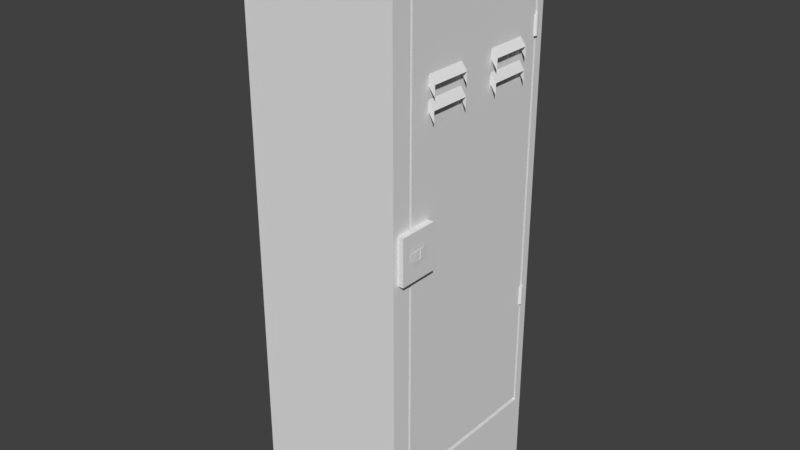 # Source: Locker.blend  (saved by Blender 2.79.0; exported with 4.5.12 LTS)
import bpy
from mathutils import Matrix  # noqa: F401  (used for matrix-valued properties, if any)

bpy.ops.wm.read_factory_settings(use_empty=True)
scene = bpy.context.scene
scene.name = 'Scene'

# ---- collections
col_collection_1 = bpy.data.collections.new('Collection 1'); scene.collection.children.link(col_collection_1)

# ---- world
world_world = bpy.data.worlds.new('World'); scene.world = world_world
world_world.color = (0.05088, 0.05088, 0.05088)
world_world.use_sun_shadow = False
world_world.sun_shadow_jitter_overblur = 0.0
world_world.cycles.sampling_method = 'MANUAL'

# ---- meshes
me_cube = bpy.data.meshes.new('Cube')
me_cube.from_pydata([(1.0, 1.0, -1.0), (1.0, -1.0, -1.0), (-1.0, -1.0, -1.0), (-1.0, 1.0, -1.0), (1.0, 1.0, 1.0), (1.0, -1.0, 1.0), (-1.0, -1.0, 1.0), (-1.0, 1.0, 1.0), (1.0, 1.0, 0.896), (1.0, -1.0, 0.896), (-1.0, -1.0, 0.896), (-1.0, 1.0, 0.896), (1.0, -0.8024, 1.0), (-1.0, -0.8024, 1.0), (1.0, -0.772, -0.7245), (-1.0, -0.8024, 0.896), (1.0, -0.772, 0.8846), (-1.0, 0.916, 1.0), (-1.0, 0.916, 0.896), (1.0, 0.916, 1.0), (1.0, 0.8856, -0.7245), (1.0, 0.8856, 0.8846), (1.0, 0.916, -0.7416), (1.0, -0.8024, -0.7416), (1.0, 0.916, 0.896), (1.0, -0.8024, 0.896), (0.5875, 0.916, -0.7416), (0.5875, -0.8024, -0.7416), (0.5875, 0.916, 0.896), (0.5875, -0.8024, 0.896), (0.5875, 0.8856, -0.7245), (0.5875, -0.772, -0.7245), (0.5875, 0.8856, 0.8846), (0.5875, -0.772, 0.8846), (0.9982, 0.8751, 0.6782), (0.9982, 0.8751, 0.6099), (0.9922, 0.8756, 0.6782), (0.9922, 0.8756, 0.6099), (0.9865, 0.8769, 0.6782), (0.9865, 0.8769, 0.6099), (0.9812, 0.8791, 0.6782), (0.9812, 0.8791, 0.6099), (0.9727, 0.8858, 0.6782), (0.9727, 0.8858, 0.6099), (0.9681, 0.8944, 0.6782), (0.9681, 0.8944, 0.6099), (0.9681, 0.9038, 0.6782), (0.9681, 0.9038, 0.6099), (0.9727, 0.9125, 0.6782), (0.9727, 0.9125, 0.6099), (0.9812, 0.9191, 0.6782), (0.9812, 0.9191, 0.6099), (0.9922, 0.9227, 0.6782), (0.9922, 0.9227, 0.6099), (0.9982, 0.9232, 0.6782), (0.9982, 0.9232, 0.6099), (1.004, 0.9227, 0.6782), (1.004, 0.9227, 0.6099), (1.01, 0.9213, 0.6782), (1.01, 0.9213, 0.6099), (1.015, 0.9191, 0.6782), (1.015, 0.9191, 0.6099), (1.024, 0.9125, 0.6782), (1.024, 0.9125, 0.6099), (1.028, 0.9038, 0.6782), (1.028, 0.9038, 0.6099), (1.028, 0.8944, 0.6782), (1.028, 0.8944, 0.6099), (1.024, 0.8858, 0.6782), (1.024, 0.8858, 0.6099), (1.015, 0.8791, 0.6782), (1.015, 0.8791, 0.6099), (1.004, 0.8756, 0.6782), (1.004, 0.8756, 0.6099), (0.9922, 0.8756, -0.2686), (0.9922, 0.8756, -0.3369), (0.9812, 0.8791, -0.2686), (0.9812, 0.8791, -0.3369), (0.9727, 0.8858, -0.2686), (0.9727, 0.8858, -0.3369), (0.9681, 0.8944, -0.2686), (0.9681, 0.8944, -0.3369), (0.9681, 0.9038, -0.2686), (0.9681, 0.9038, -0.3369), (0.9727, 0.9125, -0.2686), (0.9727, 0.9125, -0.3369), (0.9812, 0.9191, -0.2686), (0.9812, 0.9191, -0.3369), (0.9865, 0.9213, -0.2686), (0.9865, 0.9213, -0.3369), (0.9922, 0.9227, -0.2686), (0.9922, 0.9227, -0.3369), (0.9982, 0.9232, -0.2686), (0.9982, 0.9232, -0.3369), (1.004, 0.9227, -0.2686), (1.004, 0.9227, -0.3369), (1.015, 0.9191, -0.2686), (1.015, 0.9191, -0.3369), (1.024, 0.9125, -0.2686), (1.024, 0.9125, -0.3369), (1.028, 0.9038, -0.2686), (1.028, 0.9038, -0.3369), (1.028, 0.8944, -0.2686), (1.028, 0.8944, -0.3369), (1.024, 0.8858, -0.2686), (1.024, 0.8858, -0.3369), (1.015, 0.8791, -0.2686), (1.015, 0.8791, -0.3369), (1.01, 0.8769, -0.2686), (1.01, 0.8769, -0.3369), (1.004, 0.8756, -0.2686), (1.004, 0.8756, -0.3369), (1.0, -0.5648, 0.5525), (1.0, 0.264, 0.5525), (1.0, -0.1504, 0.5525), (1.0, 0.6784, 0.5525), (1.0, 0.264, 0.6258), (1.0, 0.6784, 0.6258), (1.0, -0.5648, 0.6258), (1.0, -0.1504, 0.6258), (1.0, -0.1504, 0.5889), (1.0, -0.5648, 0.5889), (1.0, -0.1504, 0.5149), (1.0, 0.6784, 0.5149), (1.0, 0.6784, 0.5889), (1.0, 0.264, 0.5889), (1.0, 0.264, 0.5149), (1.0, -0.5648, 0.5149), (1.075, 0.264, 0.5987), (1.075, 0.6784, 0.5987), (1.075, -0.5648, 0.5987), (1.075, -0.1504, 0.5987), (1.075, -0.1504, 0.5617), (1.075, -0.5648, 0.5617), (1.075, 0.6784, 0.5617), (1.075, 0.264, 0.5617), (1.069, -0.5648, 0.5227), (1.069, 0.264, 0.5227), (1.069, -0.1504, 0.5227), (1.069, 0.6784, 0.5227), (1.069, -0.1504, 0.4851), (1.069, 0.6784, 0.4851), (1.069, 0.264, 0.4851), (1.069, -0.5648, 0.4851), (0.9274, -0.944, 0.02123), (0.9274, -0.944, 0.1823), (0.9274, -0.5533, 0.02123), (0.9274, -0.5533, 0.1823), (1.073, -0.944, 0.02123), (1.073, -0.944, 0.1823), (1.073, -0.5533, 0.02123), (1.073, -0.5533, 0.1823), (1.073, -0.6879, 0.1342), (1.073, -0.657, 0.1233), (1.073, -0.6402, 0.1091), (1.073, -0.638, 0.1014), (1.073, -0.6402, 0.09366), (1.073, -0.6879, 0.06854), (1.074, -0.6891, 0.1342), (1.074, -0.6588, 0.1233), (1.074, -0.6423, 0.1091), (1.074, -0.6402, 0.1014), (1.074, -0.6423, 0.09366), (1.074, -0.6588, 0.07943), (1.074, -0.6891, 0.06854), (1.075, -0.6641, 0.1233), (1.078, -0.677, 0.08626), (1.08, -0.7301, 0.1165), (1.08, -0.7301, 0.08626), (1.08, -0.7705, 0.1165), (1.08, -0.7705, 0.08626), (1.078, -0.8236, 0.08626), (1.074, -0.786, 0.0649), (1.074, -0.7685, 0.06265), (1.076, -0.8461, 0.1165), (1.074, -0.8114, 0.1342), (1.074, -0.8418, 0.1233), (1.074, -0.8582, 0.1091), (1.074, -0.8604, 0.1014), (1.074, -0.8582, 0.09366), (1.074, -0.8418, 0.07943), (1.074, -0.8114, 0.06854), (1.073, -0.8126, 0.1342), (1.073, -0.8436, 0.1233), (1.073, -0.8604, 0.1091), (1.073, -0.8625, 0.1014), (1.073, -0.8604, 0.09366), (1.073, -0.8436, 0.07943), (1.073, -0.8126, 0.06854), (1.072, -0.8114, 0.1342), (1.071, -0.8418, 0.1233), (1.071, -0.8582, 0.1091), (1.071, -0.8604, 0.1014), (1.071, -0.8582, 0.09366), (1.071, -0.8418, 0.07943), (1.072, -0.8114, 0.06854), (1.07, -0.8365, 0.1233), (1.07, -0.8365, 0.07943), (1.072, -0.7705, 0.06265), (1.072, -0.7301, 0.1401), (1.072, -0.6891, 0.1342), (1.071, -0.6588, 0.1233), (1.071, -0.6486, 0.1165), (1.071, -0.6423, 0.1091), (1.071, -0.6402, 0.1014), (1.071, -0.6423, 0.09366), (1.071, -0.6588, 0.07943), (1.072, -0.6891, 0.06854), (1.073, -0.657, 0.07943), (1.075, -0.7301, 0.1165), (1.075, -0.7301, 0.08626), (1.075, -0.7705, 0.1165), (1.075, -0.7705, 0.08626), (1.0, -0.8024, 0.896), (1.0, -0.8024, 1.0), (1.0, -1.0, 1.0), (1.0, -1.0, 0.896), (1.0, -1.0, 0.896), (1.0, -1.0, 1.0), (-1.0, -1.0, 1.0), (-1.0, -1.0, 0.896), (-1.0, 0.916, 0.896), (-1.0, 0.916, 1.0), (-1.0, 1.0, 1.0), (-1.0, 1.0, 0.896), (1.0, 1.0, 1.0), (1.0, 1.0, 0.896), (-1.0, 1.0, 0.896), (-1.0, 1.0, 1.0), (-1.0, -1.0, 0.896), (-1.0, -1.0, 1.0), (-1.0, -0.8024, 1.0), (-1.0, -0.8024, 0.896), (1.0, 0.916, 0.896), (1.0, 0.916, 1.0), (1.0, -0.8024, 1.0), (1.0, -0.8024, 0.896), (1.0, 1.0, 0.896), (1.0, 1.0, 1.0), (1.0, 0.916, 1.0), (1.0, 0.916, 0.896), (-1.0, -0.8024, 0.896), (-1.0, -0.8024, 1.0), (-1.0, 0.916, 1.0), (-1.0, 0.916, 0.896), (1.0, -0.8024, 1.0), (1.0, -0.8024, 0.896), (1.0, -1.0, 1.0), (1.0, -1.0, 0.896), (1.0, -1.0, 1.0), (1.0, -1.0, 0.896), (-1.0, -1.0, 1.0), (-1.0, -1.0, 0.896), (-1.0, 0.916, 1.0), (-1.0, 0.916, 0.896), (-1.0, 1.0, 1.0), (-1.0, 1.0, 0.896), (1.0, 1.0, 0.896), (1.0, 1.0, 1.0), (-1.0, 1.0, 0.896), (-1.0, 1.0, 1.0), (-1.0, -1.0, 1.0), (-1.0, -1.0, 0.896), (-1.0, -0.8024, 1.0), (-1.0, -0.8024, 0.896), (1.0, 0.916, 1.0), (1.0, 0.916, 0.896), (1.0, -0.8024, 1.0), (1.0, -0.8024, 0.896), (1.0, 1.0, 1.0), (1.0, 1.0, 0.896), (1.0, 0.916, 1.0), (1.0, 0.916, 0.896), (-1.0, -0.8024, 1.0), (-1.0, -0.8024, 0.896), (-1.0, 0.916, 1.0), (-1.0, 0.916, 0.896), (1.0, -0.8024, 1.0), (1.0, -0.8024, 0.896), (1.0, -1.0, 1.0), (1.0, -1.0, 0.896), (1.0, -1.0, 1.0), (1.0, -1.0, 0.896), (-1.0, -1.0, 1.0), (-1.0, -1.0, 0.896), (-1.0, 0.916, 1.0), (-1.0, 0.916, 0.896), (-1.0, 1.0, 1.0), (-1.0, 1.0, 0.896), (1.0, 1.0, 0.896), (1.0, 1.0, 1.0), (-1.0, 1.0, 0.896), (-1.0, 1.0, 1.0), (-1.0, -1.0, 1.0), (-1.0, -1.0, 0.896), (-1.0, -0.8024, 1.0), (-1.0, -0.8024, 0.896), (1.0, 0.916, 1.0), (1.0, 0.916, 0.896), (1.0, -0.8024, 1.0), (1.0, -0.8024, 0.896), (1.0, 1.0, 1.0), (1.0, 1.0, 0.896), (1.0, 0.916, 1.0), (1.0, 0.916, 0.896), (-1.0, -0.8024, 1.0), (-1.0, -0.8024, 0.896), (-1.0, 0.916, 1.0), (-1.0, 0.916, 0.896), (-1.031, -0.8024, 0.896), (-1.031, -0.8024, 1.0), (-1.031, 0.916, 1.0), (-1.031, 0.916, 0.896), (1.031, 1.0, 0.896), (1.031, 1.0, 1.0), (1.031, 0.916, 1.0), (1.031, 0.916, 0.896), (1.031, 0.916, 0.896), (1.031, 0.916, 1.0), (1.031, -0.8024, 1.0), (1.031, -0.8024, 0.896), (-1.031, -1.0, 0.896), (-1.031, -1.0, 1.0), (-1.031, -0.8024, 1.0), (-1.031, -0.8024, 0.896), (1.0, 1.031, 1.0), (1.0, 1.031, 0.896), (-1.0, 1.031, 0.896), (-1.0, 1.031, 1.0), (-1.031, 0.916, 0.896), (-1.031, 0.916, 1.0), (-1.031, 1.0, 1.0), (-1.031, 1.0, 0.896), (1.0, -1.031, 0.896), (1.0, -1.031, 1.0), (-1.0, -1.031, 1.0), (-1.0, -1.031, 0.896), (1.031, -0.8024, 0.896), (1.031, -0.8024, 1.0), (1.031, -1.0, 1.0), (1.031, -1.0, 0.896)], [], [(17, 13, 6, 5, 12, 19, 4, 7), (245, 247, 279, 277), (259, 260, 292, 291), (272, 270, 302, 304), (114, 112, 136, 138), (8, 0, 3, 11), (246, 245, 277, 278), (3, 2, 10, 15, 18, 11), (1, 2, 3, 0), (257, 259, 291, 289), (271, 272, 304, 303), (1, 9, 10, 2), (258, 257, 289, 290), (167, 169, 211, 209), (269, 271, 303, 301), (22, 24, 28, 26), (25, 23, 27, 29), (20, 14, 31, 30), (14, 16, 33, 31), (31, 33, 29, 27, 26, 28, 32, 30), (33, 32, 28, 29), (22, 23, 25, 9, 1, 0, 8, 24), (21, 20, 30, 32), (16, 21, 32, 33), (24, 25, 29, 28), (23, 22, 26, 27), (89, 91, 93, 95, 94, 92, 90, 88, 86, 87), (85, 87, 86, 84), (63, 65, 64, 62), (81, 83, 82, 80), (67, 69, 68, 66), (69, 71, 70, 68), (75, 77, 76, 74), (97, 99, 98, 96), (83, 85, 84, 82), (45, 47, 46, 44), (204, 205, 206, 197, 193, 192, 191, 196, 202, 203), (105, 107, 106, 104), (37, 35, 73, 71, 69, 67, 65, 63, 61, 59, 57, 55, 53, 51, 49, 47, 45, 43, 41, 39), (34, 36, 38, 40, 42, 44, 46, 48, 50, 52, 54, 56, 58, 60, 62, 64, 66, 68, 70, 72), (41, 43, 42, 40), (47, 49, 48, 46), (101, 103, 102, 100), (99, 101, 100, 98), (49, 51, 50, 48), (95, 97, 96, 94), (51, 53, 52, 50), (79, 81, 80, 78), (43, 45, 44, 42), (61, 63, 62, 60), (71, 73, 72, 70), (75, 111, 109, 107, 105, 103, 101, 99, 97, 95, 93, 91, 89, 87, 85, 83, 81, 79, 77), (74, 76, 78, 80, 82, 84, 86, 88, 90, 92, 94, 96, 98, 100, 102, 104, 106, 108, 110), (21, 16, 14, 20), (115, 113, 137, 139), (125, 116, 128, 135), (124, 117, 129, 134), (119, 118, 130, 131), (121, 118, 130, 133), (120, 119, 131, 132), (123, 115, 139, 141), (127, 112, 136, 143), (122, 114, 138, 140), (126, 113, 137, 142), (144, 145, 147, 146), (146, 147, 151, 150), (150, 151, 149, 148), (148, 149, 145, 144), (146, 150, 148, 144), (151, 147, 145, 149), (155, 154, 160, 161), (156, 155, 161, 162), (203, 202, 201, 153, 154), (176, 175, 182, 183), (179, 186, 187, 180), (65, 67, 66, 64), (191, 190, 196), (176, 177, 174, 165, 160, 159, 158, 175), (103, 105, 104, 102), (152, 182, 175, 158), (188, 157, 164, 173, 181), (164, 163, 172, 173), (170, 168, 210, 212), (180, 172, 163, 162, 166, 168, 170, 171, 179), (177, 176, 183, 184), (165, 174, 177, 178, 179, 171, 170, 169, 167, 168, 166, 162, 161, 160), (180, 181, 172), (181, 173, 172), (39, 41, 40, 38, 36, 34, 72, 73, 35, 37), (208, 156, 162, 163), (181, 180, 187, 188), (153, 152, 158, 159), (154, 153, 159, 160), (178, 177, 184, 185), (179, 178, 185, 186), (185, 184, 191, 192), (186, 185, 192, 193), (200, 199, 189, 182, 152), (206, 205, 156, 208), (201, 200, 152, 153), (183, 182, 189, 190), (187, 186, 193, 194), (194, 193, 197), (109, 111, 75, 74, 110, 108, 106, 107), (188, 195, 198, 207, 157), (211, 212, 210, 209), (77, 79, 78, 76), (207, 206, 208, 157), (167, 209, 210, 168), (196, 190, 189, 199, 200, 201, 202), (205, 204, 155, 156), (59, 61, 60, 58, 56, 54, 52, 53, 55, 57), (206, 207, 198, 195, 194, 197), (157, 208, 163, 164), (188, 187, 194, 195), (184, 183, 190, 191), (204, 203, 154, 155), (169, 170, 212, 211), (220, 217, 250, 252), (12, 214, 213, 25), (5, 215, 214, 12), (9, 216, 215, 5), (25, 213, 216, 9), (240, 237, 270, 272), (5, 218, 217, 9), (6, 219, 218, 5), (10, 220, 219, 6), (9, 217, 220, 10), (225, 226, 257, 258), (17, 222, 221, 18), (7, 223, 222, 17), (11, 224, 223, 7), (18, 221, 224, 11), (219, 220, 252, 251), (8, 226, 225, 4), (11, 227, 226, 8), (7, 228, 227, 11), (4, 225, 228, 7), (239, 240, 272, 271), (6, 230, 229, 10), (13, 231, 230, 6), (15, 232, 231, 13), (10, 229, 232, 15), (218, 219, 251, 249), (19, 234, 233, 24), (12, 235, 234, 19), (25, 236, 235, 12), (24, 233, 236, 25), (238, 239, 271, 269), (4, 238, 237, 8), (19, 239, 238, 4), (24, 240, 239, 19), (8, 237, 240, 24), (232, 229, 262, 264), (13, 242, 241, 15), (17, 243, 242, 13), (18, 244, 243, 17), (15, 241, 244, 18), (226, 227, 259, 257), (227, 228, 260, 259), (233, 234, 265, 266), (213, 214, 245, 246), (228, 225, 258, 260), (234, 235, 267, 265), (214, 215, 247, 245), (235, 236, 268, 267), (215, 216, 248, 247), (241, 242, 273, 274), (221, 222, 253, 254), (236, 233, 266, 268), (216, 213, 246, 248), (242, 243, 275, 273), (222, 223, 255, 253), (243, 244, 276, 275), (223, 224, 256, 255), (229, 230, 261, 262), (244, 241, 274, 276), (224, 221, 254, 256), (230, 231, 263, 261), (231, 232, 264, 263), (237, 238, 269, 270), (217, 218, 249, 250), (274, 273, 305, 306), (260, 258, 290, 292), (247, 248, 280, 279), (273, 275, 307, 305), (262, 261, 293, 294), (248, 246, 278, 280), (275, 276, 308, 307), (261, 263, 295, 293), (250, 249, 281, 282), (276, 274, 306, 308), (263, 264, 296, 295), (249, 251, 283, 281), (264, 262, 294, 296), (251, 252, 284, 283), (266, 265, 297, 298), (252, 250, 282, 284), (265, 267, 299, 297), (254, 253, 285, 286), (267, 268, 300, 299), (253, 255, 287, 285), (268, 266, 298, 300), (255, 256, 288, 287), (270, 269, 301, 302), (256, 254, 286, 288), (309, 310, 311, 312), (305, 310, 309, 306), (307, 311, 310, 305), (308, 312, 311, 307), (306, 309, 312, 308), (313, 314, 315, 316), (301, 314, 313, 302), (303, 315, 314, 301), (304, 316, 315, 303), (302, 313, 316, 304), (317, 318, 319, 320), (297, 318, 317, 298), (299, 319, 318, 297), (300, 320, 319, 299), (298, 317, 320, 300), (321, 322, 323, 324), (293, 322, 321, 294), (295, 323, 322, 293), (296, 324, 323, 295), (294, 321, 324, 296), (325, 326, 327, 328), (289, 326, 325, 290), (291, 327, 326, 289), (292, 328, 327, 291), (290, 325, 328, 292), (329, 330, 331, 332), (285, 330, 329, 286), (287, 331, 330, 285), (288, 332, 331, 287), (286, 329, 332, 288), (333, 334, 335, 336), (281, 334, 333, 282), (283, 335, 334, 281), (284, 336, 335, 283), (282, 333, 336, 284), (337, 338, 339, 340), (277, 338, 337, 278), (279, 339, 338, 277), (280, 340, 339, 279), (278, 337, 340, 280), (333, 334, 339, 340), (314, 325, 326, 313), (328, 331, 332, 327), (322, 335, 336, 321), (117, 116, 128, 129)])
_uv = me_cube.uv_layers.new(name='UVMap')
_uv.uv.foreach_set('vector', [0.6307, 0.01387, 0.6307, 0.2978, 0.6307, 0.3305, 0.3157, 0.3305, 0.3157, 0.2978, 0.3157, 0.01387, 0.3157, 0.0, 0.6307, 1.97e-08, 0.0, 0.0, 0.0, 0.0, 0.0, 0.0, 0.0, 0.0, 0.0, 0.0, 0.0, 0.0, 0.0, 0.0, 0.0, 0.0, 0.0, 0.0, 0.0, 0.0, 0.0, 0.0, 0.0, 0.0, 0.934, 0.9953, 0.934, 0.9268, 0.9451, 0.9268, 0.9451, 0.9953, 0.6307, 0.0, 0.93, 5.909e-08, 0.93, 0.3301, 0.6307, 0.3301, 0.0, 0.0, 0.0, 0.0, 0.0, 0.0, 0.0, 0.0, 0.2992, 0.3305, 0.2992, 0.6608, 9.408e-09, 0.661, 0.0, 0.6283, 9.408e-09, 0.3445, 9.408e-09, 0.3306, 0.3157, 0.0, 0.3157, 0.3305, 0.0, 0.3305, 3.763e-08, 2.027e-05, 0.0, 0.0, 0.0, 0.0, 0.0, 0.0, 0.0, 0.0, 0.0, 0.0, 0.0, 0.0, 0.0, 0.0, 0.0, 0.0, 0.615, 0.6609, 0.3157, 0.6609, 0.3157, 0.3305, 0.615, 0.3305, 0.0, 0.0, 0.0, 0.0, 0.0, 0.0, 0.0, 0.0, 0.2992, 0.661, 0.2992, 0.6677, 0.2985, 0.6677, 0.2985, 0.661, 0.0, 0.0, 0.0, 0.0, 0.0, 0.0, 0.0, 0.0, 0.8689, 0.9315, 0.8689, 0.6609, 0.934, 0.6609, 0.934, 0.9315, 0.9792, 0.3305, 0.9792, 0.601, 0.9142, 0.601, 0.9142, 0.3305, 0.1952, 0.661, 0.1952, 0.9349, 0.1301, 0.9349, 0.1301, 0.661, 0.9951, 0.0, 0.9951, 0.2659, 0.93, 0.2659, 0.93, 2.955e-08, 0.5714, 0.666, 0.3175, 0.666, 0.3157, 0.6609, 0.5741, 0.6609, 0.5741, 0.9449, 0.3157, 0.9449, 0.3175, 0.9399, 0.5714, 0.9399, 0.3175, 0.666, 0.3175, 0.9399, 0.3157, 0.9449, 0.3157, 0.6609, 0.8734, 0.6471, 0.8734, 0.3631, 0.615, 0.3631, 0.615, 0.3305, 0.9142, 0.3305, 0.9142, 0.6609, 0.615, 0.6609, 0.615, 0.6471, 0.934, 0.9268, 0.934, 0.6609, 0.9991, 0.6609, 0.9991, 0.9268, 0.2602, 0.661, 0.2602, 0.9349, 0.1952, 0.9349, 0.1952, 0.661, 0.06512, 0.661, 0.06512, 0.9449, 0.0, 0.9449, 0.0, 0.661, 0.06512, 0.9449, 0.06512, 0.661, 0.1301, 0.661, 0.1301, 0.9449, 0.7138, 0.9348, 0.7147, 0.9348, 0.7156, 0.9348, 0.7166, 0.9348, 0.7166, 0.9461, 0.7156, 0.9461, 0.7147, 0.9461, 0.7138, 0.9461, 0.7129, 0.9461, 0.7129, 0.9348, 0.7116, 0.9348, 0.7129, 0.9348, 0.7129, 0.9461, 0.7116, 0.9461, 0.2085, 0.9349, 0.2099, 0.9349, 0.2099, 0.9461, 0.2085, 0.9462, 0.2015, 0.9349, 0.2029, 0.9349, 0.2029, 0.9461, 0.2015, 0.9461, 0.2114, 0.9349, 0.2127, 0.9349, 0.2127, 0.9462, 0.2114, 0.9461, 0.7357, 0.9348, 0.7371, 0.9348, 0.7371, 0.9461, 0.7357, 0.9461, 0.7307, 0.9461, 0.729, 0.9461, 0.729, 0.9348, 0.7307, 0.9348, 0.7183, 0.9348, 0.7196, 0.9348, 0.7196, 0.9461, 0.7183, 0.9461, 0.2029, 0.9349, 0.2043, 0.9349, 0.2043, 0.9462, 0.2029, 0.9461, 0.2057, 0.9349, 0.2071, 0.9349, 0.2071, 0.9461, 0.2057, 0.9461, 0.9188, 0.6377, 0.9176, 0.6372, 0.9156, 0.6344, 0.9176, 0.6051, 0.9201, 0.6017, 0.9213, 0.6014, 0.9225, 0.6019, 0.9245, 0.6056, 0.9213, 0.6365, 0.92, 0.6374, 0.7357, 0.9461, 0.7343, 0.9461, 0.7343, 0.9348, 0.7357, 0.9348, 0.167, 0.9388, 0.167, 0.9398, 0.167, 0.9408, 0.1664, 0.9426, 0.1653, 0.944, 0.164, 0.9448, 0.1625, 0.9448, 0.1611, 0.944, 0.1601, 0.9426, 0.1597, 0.9418, 0.1595, 0.9408, 0.1594, 0.9398, 0.1595, 0.9388, 0.1601, 0.937, 0.1611, 0.9356, 0.1625, 0.9349, 0.164, 0.9349, 0.1653, 0.9356, 0.1664, 0.937, 0.1667, 0.9379, 0.1594, 0.9398, 0.1594, 0.9408, 0.1592, 0.9418, 0.1588, 0.9427, 0.1578, 0.9441, 0.1564, 0.9448, 0.1549, 0.9448, 0.1535, 0.9441, 0.1525, 0.9427, 0.1519, 0.9408, 0.1519, 0.9398, 0.1519, 0.9388, 0.1521, 0.9379, 0.1525, 0.937, 0.1535, 0.9356, 0.1549, 0.9349, 0.1564, 0.9349, 0.1578, 0.9356, 0.1588, 0.937, 0.1594, 0.9388, 0.7425, 0.9348, 0.7438, 0.9348, 0.7438, 0.9461, 0.7425, 0.9461, 0.2071, 0.9349, 0.2085, 0.9349, 0.2085, 0.9462, 0.2071, 0.9461, 0.2141, 0.9349, 0.2156, 0.9349, 0.2156, 0.9461, 0.2141, 0.9461, 0.2127, 0.9349, 0.2141, 0.9349, 0.2141, 0.9461, 0.2127, 0.9462, 0.7277, 0.9461, 0.7264, 0.9461, 0.7264, 0.9348, 0.7277, 0.9348, 0.7166, 0.9348, 0.7183, 0.9348, 0.7183, 0.9461, 0.7166, 0.9461, 0.7264, 0.9461, 0.7246, 0.9461, 0.7246, 0.9348, 0.7264, 0.9348, 0.2001, 0.9349, 0.2015, 0.9349, 0.2015, 0.9461, 0.2001, 0.9462, 0.2043, 0.9349, 0.2057, 0.9349, 0.2057, 0.9461, 0.2043, 0.9462, 0.721, 0.9461, 0.7196, 0.9461, 0.7196, 0.9348, 0.721, 0.9348, 0.7371, 0.9348, 0.7389, 0.9348, 0.7389, 0.9461, 0.7371, 0.9461, 0.1745, 0.9408, 0.1745, 0.9388, 0.1748, 0.9379, 0.1751, 0.937, 0.1762, 0.9356, 0.1775, 0.9349, 0.179, 0.9349, 0.1804, 0.9356, 0.1814, 0.937, 0.182, 0.9388, 0.1821, 0.9398, 0.182, 0.9408, 0.1818, 0.9418, 0.1814, 0.9426, 0.1804, 0.944, 0.179, 0.9448, 0.1775, 0.9448, 0.1762, 0.944, 0.1751, 0.9426, 0.167, 0.9388, 0.1676, 0.937, 0.1686, 0.9356, 0.17, 0.9349, 0.1715, 0.9349, 0.1729, 0.9356, 0.1739, 0.937, 0.1743, 0.9379, 0.1745, 0.9388, 0.1745, 0.9398, 0.1745, 0.9408, 0.1739, 0.9427, 0.1729, 0.9441, 0.1715, 0.9448, 0.17, 0.9448, 0.1686, 0.9441, 0.1676, 0.9427, 0.1672, 0.9418, 0.167, 0.9408, 0.615, 0.9348, 0.615, 0.6609, 0.8689, 0.661, 0.8689, 0.9348, 0.8689, 1.0, 0.8689, 0.9315, 0.88, 0.9315, 0.88, 1.0, 0.7746, 0.9481, 0.7691, 0.9501, 0.7691, 0.9369, 0.7746, 0.9348, 0.7746, 0.9369, 0.7801, 0.9348, 0.7801, 0.9481, 0.7746, 0.9501, 0.2602, 0.9877, 0.2602, 0.9192, 0.2724, 0.9192, 0.2724, 0.9877, 0.7856, 0.9481, 0.7801, 0.9501, 0.7801, 0.9369, 0.7856, 0.9348, 0.7691, 0.9481, 0.7637, 0.9501, 0.7637, 0.9369, 0.7691, 0.9348, 0.1464, 0.9373, 0.1519, 0.9349, 0.1519, 0.9472, 0.1464, 0.9497, 0.1355, 0.9472, 0.1301, 0.9497, 0.1301, 0.9373, 0.1355, 0.9349, 0.141, 0.9472, 0.1355, 0.9497, 0.1355, 0.9373, 0.141, 0.9349, 0.1464, 0.9472, 0.141, 0.9497, 0.141, 0.9373, 0.1464, 0.9349, 0.2602, 0.7255, 0.2856, 0.7255, 0.2856, 0.7901, 0.2602, 0.7901, 0.615, 0.9615, 0.615, 0.9348, 0.6379, 0.9348, 0.6379, 0.9615, 0.2856, 0.7255, 0.2602, 0.7255, 0.2602, 0.661, 0.2856, 0.661, 0.9029, 0.9315, 0.9029, 0.9582, 0.88, 0.9582, 0.88, 0.9315, 0.2602, 0.7901, 0.2831, 0.7901, 0.2831, 0.8546, 0.2602, 0.8546, 0.2602, 0.8546, 0.2831, 0.8546, 0.2831, 0.9192, 0.2602, 0.9192, 0.6604, 0.9348, 0.6616, 0.9352, 0.6616, 0.9355, 0.6604, 0.9352, 0.6592, 0.9352, 0.6604, 0.9348, 0.6604, 0.9352, 0.6592, 0.9355, 0.2955, 0.6942, 0.2955, 0.6932, 0.2954, 0.6915, 0.2956, 0.6918, 0.2958, 0.6946, 0.2959, 0.6613, 0.2957, 0.6663, 0.2955, 0.6661, 0.2956, 0.661, 0.6592, 0.9712, 0.6592, 0.9716, 0.6569, 0.9688, 0.6569, 0.9685, 0.2099, 0.9349, 0.2114, 0.9349, 0.2114, 0.9461, 0.2099, 0.9461, 0.9225, 0.6019, 0.9245, 0.6047, 0.9245, 0.6056, 0.6638, 0.9685, 0.6616, 0.9712, 0.6628, 0.9692, 0.6639, 0.9391, 0.6616, 0.9355, 0.6638, 0.9383, 0.6656, 0.9433, 0.6656, 0.9635, 0.2156, 0.9349, 0.2169, 0.9349, 0.2169, 0.9462, 0.2156, 0.9461, 0.2955, 0.6867, 0.2955, 0.6661, 0.2957, 0.6663, 0.2957, 0.6865, 0.6128, 0.6609, 0.6128, 0.6815, 0.6128, 0.6813, 0.6119, 0.6682, 0.6128, 0.6611, 0.6552, 0.9433, 0.6569, 0.9383, 0.6546, 0.9593, 0.6543, 0.9564, 0.2985, 0.661, 0.2985, 0.6677, 0.2977, 0.6677, 0.2977, 0.661, 0.6569, 0.9685, 0.6546, 0.9593, 0.6569, 0.9383, 0.6592, 0.9355, 0.658, 0.9413, 0.658, 0.95, 0.658, 0.9567, 0.658, 0.9655, 0.6592, 0.9712, 0.6616, 0.9712, 0.6638, 0.9685, 0.6638, 0.9688, 0.6616, 0.9716, 0.6639, 0.9391, 0.6628, 0.9692, 0.6616, 0.9712, 0.6604, 0.9716, 0.6592, 0.9712, 0.658, 0.9655, 0.658, 0.9567, 0.6628, 0.9567, 0.6628, 0.95, 0.658, 0.95, 0.658, 0.9413, 0.6592, 0.9355, 0.6604, 0.9352, 0.6616, 0.9355, 0.6569, 0.9685, 0.6552, 0.9635, 0.6546, 0.9593, 0.6148, 0.6609, 0.6148, 0.668, 0.6147, 0.6651, 0.7417, 0.9348, 0.7425, 0.9348, 0.7425, 0.9461, 0.7417, 0.9461, 0.7408, 0.9461, 0.7398, 0.9461, 0.7389, 0.9461, 0.7389, 0.9348, 0.7398, 0.9348, 0.7408, 0.9348, 0.6569, 0.938, 0.6592, 0.9352, 0.6592, 0.9355, 0.6569, 0.9383, 0.2973, 0.6713, 0.2973, 0.6663, 0.2975, 0.666, 0.2975, 0.6711, 0.2956, 0.6918, 0.2955, 0.6867, 0.2957, 0.6865, 0.2959, 0.6915, 0.6616, 0.9352, 0.6638, 0.938, 0.6638, 0.9383, 0.6616, 0.9355, 0.6604, 0.9716, 0.6616, 0.9712, 0.6616, 0.9716, 0.6604, 0.9719, 0.6592, 0.9712, 0.6604, 0.9716, 0.6604, 0.9719, 0.6592, 0.9716, 0.9213, 0.601, 0.9225, 0.6015, 0.9225, 0.6019, 0.9213, 0.6014, 0.9201, 0.6013, 0.9213, 0.601, 0.9213, 0.6014, 0.9201, 0.6017, 0.6147, 0.6813, 0.6137, 0.6746, 0.6147, 0.6611, 0.6146, 0.6609, 0.6146, 0.6815, 0.9156, 0.6344, 0.9176, 0.6372, 0.9176, 0.6376, 0.9155, 0.6347, 0.2954, 0.6915, 0.2954, 0.6865, 0.2955, 0.6867, 0.2956, 0.6918, 0.2956, 0.661, 0.2955, 0.6661, 0.2954, 0.6663, 0.2954, 0.6613, 0.9177, 0.6039, 0.9201, 0.6013, 0.9201, 0.6017, 0.9176, 0.6042, 0.9176, 0.6042, 0.9201, 0.6017, 0.9176, 0.6051, 0.7335, 0.9461, 0.7326, 0.9461, 0.7307, 0.9461, 0.7307, 0.9348, 0.7326, 0.9348, 0.7335, 0.9348, 0.7343, 0.9348, 0.7343, 0.9461, 0.6137, 0.6815, 0.6137, 0.6813, 0.6128, 0.6746, 0.6137, 0.6611, 0.6137, 0.6609, 0.2217, 0.9415, 0.2169, 0.9415, 0.2169, 0.9349, 0.2217, 0.9349, 0.729, 0.9461, 0.7277, 0.9461, 0.7277, 0.9348, 0.729, 0.9348, 0.2966, 0.6713, 0.2965, 0.6663, 0.2967, 0.666, 0.2967, 0.6711, 0.2969, 0.661, 0.2977, 0.661, 0.2977, 0.666, 0.2969, 0.666, 0.9245, 0.6056, 0.9245, 0.6047, 0.9259, 0.6099, 0.9259, 0.6233, 0.9245, 0.63, 0.9225, 0.6349, 0.9213, 0.6365, 0.9176, 0.6372, 0.9188, 0.6377, 0.9188, 0.638, 0.9176, 0.6376, 0.7218, 0.9461, 0.721, 0.9461, 0.721, 0.9348, 0.7218, 0.9348, 0.7227, 0.9348, 0.7237, 0.9348, 0.7246, 0.9348, 0.7246, 0.9461, 0.7237, 0.9461, 0.7227, 0.9461, 0.9156, 0.6344, 0.9142, 0.6292, 0.9142, 0.6158, 0.9156, 0.6091, 0.9176, 0.6042, 0.9176, 0.6051, 0.2967, 0.6711, 0.2967, 0.666, 0.2969, 0.6663, 0.2969, 0.6713, 0.2975, 0.6711, 0.2975, 0.666, 0.2977, 0.6663, 0.2976, 0.6713, 0.9225, 0.6015, 0.9246, 0.6044, 0.9245, 0.6047, 0.9225, 0.6019, 0.9188, 0.6377, 0.92, 0.6374, 0.92, 0.6378, 0.9188, 0.638, 0.2959, 0.666, 0.2959, 0.661, 0.2966, 0.661, 0.2966, 0.666, 0.0, 0.0, 0.0, 0.0, 0.0, 0.0, 0.0, 0.0, 0.0, 0.0, 0.0, 0.0, 0.0, 0.0, 0.0, 0.0, 0.0, 0.0, 0.0, 0.0, 0.0, 0.0, 0.0, 0.0, 0.0, 0.0, 0.0, 0.0, 0.0, 0.0, 0.0, 0.0, 0.0, 0.0, 0.0, 0.0, 0.0, 0.0, 0.0, 0.0, 0.0, 0.0, 0.0, 0.0, 0.0, 0.0, 0.0, 0.0, 0.0, 0.0, 0.0, 0.0, 0.0, 0.0, 0.0, 0.0, 0.0, 0.0, 0.0, 0.0, 0.0, 0.0, 0.0, 0.0, 0.0, 0.0, 0.0, 0.0, 0.0, 0.0, 0.0, 0.0, 0.0, 0.0, 0.0, 0.0, 0.0, 0.0, 0.0, 0.0, 0.0, 0.0, 0.0, 0.0, 0.0, 0.0, 0.0, 0.0, 0.0, 0.0, 0.0, 0.0, 0.0, 0.0, 0.0, 0.0, 0.0, 0.0, 0.0, 0.0, 0.0, 0.0, 0.0, 0.0, 0.0, 0.0, 0.0, 0.0, 0.0, 0.0, 0.0, 0.0, 0.0, 0.0, 0.0, 0.0, 0.0, 0.0, 0.0, 0.0, 0.0, 0.0, 0.0, 0.0, 0.0, 0.0, 0.0, 0.0, 0.0, 0.0, 0.0, 0.0, 0.0, 0.0, 0.0, 0.0, 0.0, 0.0, 0.0, 0.0, 0.0, 0.0, 0.0, 0.0, 0.0, 0.0, 0.0, 0.0, 0.0, 0.0, 0.0, 0.0, 0.0, 0.0, 0.0, 0.0, 0.0, 0.0, 0.0, 0.0, 0.0, 0.0, 0.0, 0.0, 0.0, 0.0, 0.0, 0.0, 0.0, 0.0, 0.0, 0.0, 0.0, 0.0, 0.0, 0.0, 0.0, 0.0, 0.0, 0.0, 0.0, 0.0, 0.0, 0.0, 0.0, 0.0, 0.0, 0.0, 0.0, 0.0, 0.0, 0.0, 0.0, 0.0, 0.0, 0.0, 0.0, 0.0, 0.0, 0.0, 0.0, 0.0, 0.0, 0.0, 0.0, 0.0, 0.0, 0.0, 0.0, 0.0, 0.0, 0.0, 0.0, 0.0, 0.0, 0.0, 0.0, 0.0, 0.0, 0.0, 0.0, 0.0, 0.0, 0.0, 0.0, 0.0, 0.0, 0.0, 0.0, 0.0, 0.0, 0.0, 0.0, 0.0, 0.0, 0.0, 0.0, 0.0, 0.0, 0.0, 0.0, 0.0, 0.0, 0.0, 0.0, 0.0, 0.0, 0.0, 0.0, 0.0, 0.0, 0.0, 0.0, 0.0, 0.0, 0.0, 0.0, 0.0, 0.0, 0.0, 0.0, 0.0, 0.0, 0.0, 0.0, 0.0, 0.0, 0.0, 0.0, 0.0, 0.0, 0.0, 0.0, 0.0, 0.0, 0.0, 0.0, 0.0, 0.0, 0.0, 0.0, 0.0, 0.0, 0.0, 0.0, 0.0, 0.0, 0.0, 0.0, 0.0, 0.0, 0.0, 0.0, 0.0, 0.0, 0.0, 0.0, 0.0, 0.0, 0.0, 0.0, 0.0, 0.0, 0.0, 0.0, 0.0, 0.0, 0.0, 0.0, 0.0, 0.0, 0.0, 0.0, 0.0, 0.0, 0.0, 0.0, 0.0, 0.0, 0.0, 0.0, 0.0, 0.0, 0.0, 0.0, 0.0, 0.0, 0.0, 0.0, 0.0, 0.0, 0.0, 0.0, 0.0, 0.0, 0.0, 0.0, 0.0, 0.0, 0.0, 0.0, 0.0, 0.0, 0.0, 0.0, 0.0, 0.0, 0.0, 0.0, 0.0, 0.0, 0.0, 0.0, 0.0, 0.0, 0.0, 0.0, 0.0, 0.0, 0.0, 0.0, 0.0, 0.0, 0.0, 0.0, 0.0, 0.0, 0.0, 0.0, 0.0, 0.0, 0.0, 0.0, 0.0, 0.0, 0.0, 0.0, 0.0, 0.0, 0.0, 0.0, 0.0, 0.0, 0.0, 0.0, 0.0, 0.0, 0.0, 0.0, 0.0, 0.0, 0.0, 0.0, 0.0, 0.0, 0.0, 0.0, 0.0, 0.0, 0.0, 0.0, 0.0, 0.0, 0.0, 0.0, 0.0, 0.0, 0.0, 0.0, 0.0, 0.0, 0.0, 0.0, 0.0, 0.0, 0.0, 0.0, 0.0, 0.0, 0.0, 0.0, 0.0, 0.0, 0.0, 0.0, 0.0, 0.0, 0.0, 0.0, 0.0, 0.0, 0.0, 0.0, 0.0, 0.0, 0.0, 0.0, 0.0, 0.0, 0.0, 0.0, 0.0, 0.0, 0.0, 0.0, 0.0, 0.0, 0.0, 0.0, 0.0, 0.0, 0.0, 0.0, 0.0, 0.0, 0.0, 0.0, 0.0, 0.0, 0.0, 0.0, 0.0, 0.0, 0.0, 0.0, 0.0, 0.0, 0.0, 0.0, 0.0, 0.0, 0.0, 0.0, 0.0, 0.0, 0.0, 0.0, 0.0, 0.0, 0.0, 0.0, 0.0, 0.0, 0.0, 0.0, 0.0, 0.0, 0.0, 0.0, 0.0, 0.0, 0.0, 0.0, 0.0, 0.0, 0.0, 0.0, 0.0, 0.0, 0.0, 0.0, 0.0, 0.0, 0.0, 0.0, 0.0, 0.0, 0.0, 0.0, 0.0, 0.0, 0.0, 0.0, 0.0, 0.0, 0.0, 0.0, 0.0, 0.0, 0.0, 0.0, 0.0, 0.0, 0.0, 0.0, 0.0, 0.0, 0.0, 0.0, 0.0, 0.0, 0.0, 0.0, 0.0, 0.0, 0.0, 0.0, 0.0, 0.0, 0.0, 0.0, 0.0, 0.0, 0.0, 0.0, 0.0, 0.0, 0.0, 0.0, 0.0, 0.0, 0.0, 0.0, 0.0, 0.0, 0.0, 0.0, 0.0, 0.0, 0.0, 0.0, 0.0, 0.0, 0.0, 0.0, 0.0, 0.0, 0.0, 0.0, 0.0, 0.0, 0.0, 0.0, 0.0, 0.0, 0.0, 0.0, 0.0, 0.0, 0.0, 0.0, 0.0, 0.0, 0.0, 0.0, 0.0, 0.0, 0.0, 0.0, 0.0, 0.0, 0.0, 0.0, 0.0, 0.0, 0.0, 0.0, 0.0, 0.0, 0.0, 0.0, 0.0, 0.0, 0.0, 0.0, 0.0, 0.0, 0.0, 0.0, 0.0, 0.0, 0.0, 0.0, 0.0, 0.0, 0.0, 0.0, 0.0, 0.0, 0.0, 0.0, 0.0, 0.0, 0.0, 0.0, 0.0, 0.0, 0.0, 0.0, 0.0, 0.0, 0.0, 0.0, 0.0, 0.0, 0.0, 0.0, 0.0, 0.0, 0.0, 0.0, 0.0, 0.0, 0.0, 0.0, 0.0, 0.0, 0.0, 0.0, 0.0, 0.0, 0.0, 0.0, 0.0, 0.0, 0.0, 0.0, 0.0, 0.0, 0.0, 0.0, 0.0, 0.0, 0.0, 0.0, 0.0, 0.0, 0.0, 0.0, 0.0, 0.0, 0.0, 0.0, 0.0, 0.0, 0.0, 0.0, 0.0, 0.0, 0.0, 0.0, 0.0, 0.0, 0.0, 0.0, 0.0, 0.0, 0.0, 0.0, 0.0, 0.0, 0.0, 0.0, 0.0, 0.0, 0.0, 0.0, 0.0, 0.0, 0.0, 0.0, 0.0, 0.0, 0.0, 0.2993, 0.661, 0.3157, 0.6609, 0.3157, 0.9448, 0.2993, 0.9448, 0.7954, 0.9348, 0.8002, 0.9348, 0.8002, 0.952, 0.7954, 0.952, 1.0, 0.2839, 0.9951, 0.2839, 0.9951, 0.0, 1.0, 9.849e-09, 0.849, 0.9348, 0.8539, 0.9348, 0.8539, 0.952, 0.849, 0.952, 0.9841, 0.3305, 0.989, 0.3305, 0.989, 0.6144, 0.9841, 0.6144, 0.6788, 0.9348, 0.6788, 0.952, 0.6656, 0.952, 0.6656, 0.9348, 0.8539, 0.9348, 0.8588, 0.9348, 0.8588, 0.952, 0.8539, 0.952, 0.2001, 0.9487, 0.1952, 0.9487, 0.1952, 0.9349, 0.2001, 0.9349, 0.8149, 0.952, 0.81, 0.952, 0.81, 0.9348, 0.8149, 0.9348, 0.8588, 0.9348, 0.8637, 0.9348, 0.8637, 0.9487, 0.8588, 0.9487, 0.5906, 0.6609, 0.607, 0.6609, 0.607, 0.9449, 0.5906, 0.9449, 0.8344, 0.9348, 0.8393, 0.9348, 0.8393, 0.952, 0.8344, 0.952, 0.9939, 0.3305, 0.9987, 0.3305, 0.9987, 0.6144, 0.9939, 0.6144, 0.8051, 0.952, 0.8002, 0.952, 0.8002, 0.9348, 0.8051, 0.9348, 0.989, 0.3305, 0.9939, 0.3305, 0.9939, 0.6144, 0.989, 0.6144, 0.6379, 0.9349, 0.6543, 0.9348, 0.6543, 0.9675, 0.6379, 0.9675, 0.7905, 0.9348, 0.7954, 0.9348, 0.7954, 0.952, 0.7905, 0.952, 0.7067, 0.9675, 0.7018, 0.9675, 0.7018, 0.9348, 0.7067, 0.9348, 0.864, 0.9348, 0.8689, 0.9348, 0.8689, 0.952, 0.864, 0.952, 0.697, 0.9675, 0.6921, 0.9675, 0.6921, 0.9348, 0.697, 0.9348, 0.5741, 0.6609, 0.5906, 0.6609, 0.5906, 0.991, 0.5741, 0.991, 0.8198, 0.9348, 0.8247, 0.9348, 0.8247, 0.952, 0.8198, 0.952, 0.2856, 0.661, 0.2905, 0.661, 0.2905, 0.9914, 0.2856, 0.9914, 0.8344, 0.952, 0.8295, 0.952, 0.8295, 0.9348, 0.8344, 0.9348, 0.9792, 0.3305, 0.9841, 0.3305, 0.9841, 0.6603, 0.9792, 0.6603, 0.6921, 0.9348, 0.6921, 0.952, 0.6788, 0.952, 0.6788, 0.9348, 0.8051, 0.9348, 0.81, 0.9348, 0.81, 0.952, 0.8051, 0.952, 0.1869, 0.9349, 0.1918, 0.9349, 0.1918, 0.9487, 0.1869, 0.9487, 0.849, 0.952, 0.8442, 0.952, 0.8442, 0.9348, 0.849, 0.9348, 0.1821, 0.9349, 0.1869, 0.9349, 0.1869, 0.9487, 0.1821, 0.9487, 0.3157, 0.6609, 0.2993, 0.6609, 0.2993, 0.3305, 0.3157, 0.3305, 0.8149, 0.9348, 0.8198, 0.9348, 0.8198, 0.952, 0.8149, 0.952, 0.2954, 0.9908, 0.2905, 0.9908, 0.2905, 0.661, 0.2954, 0.661, 0.8247, 0.9348, 0.8295, 0.9348, 0.8295, 0.952, 0.8247, 0.952, 0.6119, 0.9914, 0.607, 0.9914, 0.607, 0.6609, 0.6119, 0.6609, 0.9194, 0.9642, 0.9029, 0.9642, 0.9029, 0.9315, 0.9194, 0.9315, 0.8393, 0.9348, 0.8442, 0.9348, 0.8442, 0.952, 0.8393, 0.952, 0.7067, 0.9348, 0.7116, 0.9348, 0.7116, 0.9675, 0.7067, 0.9675, 0.7905, 0.952, 0.7856, 0.952, 0.7856, 0.9348, 0.7905, 0.9348, 0.697, 0.9348, 0.7018, 0.9348, 0.7018, 0.9675, 0.697, 0.9675, 0.7489, 0.9348, 0.7489, 0.952, 0.7438, 0.952, 0.7438, 0.9348, 0.7489, 0.9349, 0.7539, 0.9348, 0.7539, 0.952, 0.7489, 0.9521, 0.7588, 0.9521, 0.7539, 0.952, 0.7539, 0.9348, 0.7588, 0.9349, 0.7637, 0.952, 0.7588, 0.9521, 0.7588, 0.9349, 0.7637, 0.9348, 0.2724, 0.9877, 0.2724, 0.9192, 0.2845, 0.9192, 0.2845, 0.9877])
me_cube.use_remesh_preserve_volume = False
me_cube.use_remesh_preserve_attributes = False
me_cube.use_mirror_vertex_groups = False
me_cube.update()

# ---- objects
ob_cube = bpy.data.objects.new('Cube', me_cube)

# ---- transforms, parenting, visibility, modifiers, constraints
ob_cube.location = (0.0, 0.0, 3.676)
ob_cube.scale = (1.0, 1.277, 3.631)
ob_cube.lock_rotations_4d = False
ob_cube.empty_display_type = 'ARROWS'
ob_cube.lineart.crease_threshold = 0.0

# ---- collection membership
col_collection_1.objects.link(ob_cube)

# ---- scene / render settings (as saved in the file)
scene.frame_start = 1; scene.frame_end = 250; scene.frame_set(1)
scene.render.engine = 'BLENDER_EEVEE_NEXT'
scene.render.resolution_percentage = 50
scene.render.dither_intensity = 0.0
scene.cycles.use_denoising = False
scene.cycles.samples = 128
scene.cycles.sampling_pattern = 'TABULATED_SOBOL'
scene.cycles.use_adaptive_sampling = False
scene.cycles.use_light_tree = False
scene.cycles.blur_glossy = 0.0
scene.cycles.sample_clamp_indirect = 0.0
scene.view_settings.view_transform = 'Standard'
bpy.context.view_layer.update()

# ---- added for rendering (the .blend has no active camera and no usable light): camera, sun
cam_auto = bpy.data.cameras.new('AutoCamera')
cam_auto.lens = 50.0
cam_auto.sensor_width = 36.0
cam_auto.clip_end = 1000.0
ob_auto_camera = bpy.data.objects.new('AutoCamera', cam_auto)
scene.collection.objects.link(ob_auto_camera)
ob_auto_camera.location = (7.43435, -8.8916, 9.60422)
ob_auto_camera.rotation_euler = (1.09748, -7.21219e-08, 0.694738)
scene.camera = ob_auto_camera
light_auto_sun = bpy.data.lights.new('AutoSun', 'SUN')
light_auto_sun.energy = 3.0
light_auto_sun.angle = 0.0523599
ob_auto_sun = bpy.data.objects.new('AutoSun', light_auto_sun)
scene.collection.objects.link(ob_auto_sun)
ob_auto_sun.rotation_euler = (0.872665, 0.174533, 0.523599)
bpy.context.view_layer.update()

